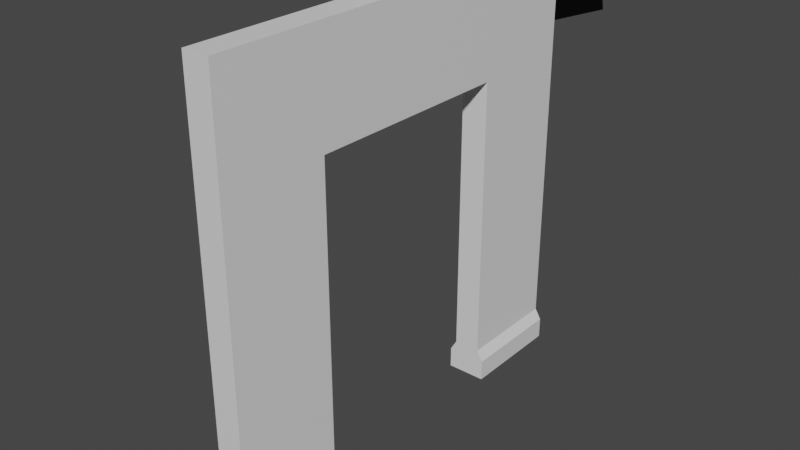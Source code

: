 # Source: door.blend  (saved by Blender 3.3.6; exported with 4.5.12 LTS)
import bpy
from mathutils import Matrix  # noqa: F401  (used for matrix-valued properties, if any)

bpy.ops.wm.read_factory_settings(use_empty=True)
scene = bpy.context.scene
scene.name = 'Scene'

# ---- collections
col_door = bpy.data.collections.new('door'); scene.collection.children.link(col_door)
col_elec_door = bpy.data.collections.new('elec-door'); col_door.children.link(col_elec_door)

# ---- images (referenced by path relative to the original .blend; pixels are not part of the script)
import os
ASSET_DIR = os.environ.get("B2B_ASSET_DIR", "")  # directory of the original .blend (textures are referenced by path, not embedded)
HERE = os.path.dirname(os.path.abspath(__file__))  # packed textures are extracted next to this script under _unpacked/

def load_image(name, relpath, width, height, colorspace="sRGB"):
    """Load a texture the original file referenced (path relative to the .blend, or extracted next to this script)."""
    p = next((c for c in (os.path.join(HERE, relpath), os.path.join(ASSET_DIR, relpath)) if relpath and os.path.exists(c)), "")
    if p:
        img = bpy.data.images.load(p, check_existing=True)
        img.name = name
    else:  # same state as the original file: an image datablock whose file is absent (Cycles renders it pink)
        img = bpy.data.images.new(name, width, height)
        img.source = "FILE"
        img.filepath = "//" + (relpath or name)
    img.colorspace_settings.name = colorspace
    return img
img_wall_connector_base_005 = load_image('wall.connector_base.005', 'wall_base.png', 1024, 1024, 'sRGB')
img_wall_triple_base_005 = load_image('wall.triple.base.005', '_unpacked/wall.triple.base.7f29fa6d.png', 1024, 1024, 'sRGB')
img_wall_corner_base_005 = load_image('wall.corner_base.005', 'wall.corner_base.png', 1024, 1024, 'sRGB')

# ---- materials (node trees are filled in below, after node groups)
mat_material_002 = bpy.data.materials.new('Material.002')
mat_material_003 = bpy.data.materials.new('Material.003')
mat_material_001 = bpy.data.materials.new('Material.001')
mat_wall_005 = bpy.data.materials.new('wall.005')
mat_wall_corner_005 = bpy.data.materials.new('wall.corner.005')

# ---- material node trees
mat_material_002.use_nodes = True; mat_material_002.node_tree.nodes.clear()
_N = mat_material_002.node_tree.nodes; _L = mat_material_002.node_tree.links
n0 = _N.new('ShaderNodeBsdfPrincipled'); n0.name = 'Principled BSDF'; n0.location = (10, 300)
n0.distribution = 'GGX'
n0.subsurface_method = 'RANDOM_WALK_SKIN'
n0.inputs[3].default_value = 1.45
n0.inputs[27].default_value = (0.0, 0.0, 0.0, 1.0)
n0.inputs[28].default_value = 1.0
n1 = _N.new('ShaderNodeOutputMaterial'); n1.name = 'Material Output'; n1.location = (300, 300)
_L.new(n0.outputs[0], n1.inputs[0])
n1.is_active_output = True
mat_material_003.use_nodes = True; mat_material_003.node_tree.nodes.clear()
_N = mat_material_003.node_tree.nodes; _L = mat_material_003.node_tree.links
n0 = _N.new('ShaderNodeBsdfPrincipled'); n0.name = 'Principled BSDF'; n0.location = (10, 300)
n0.distribution = 'GGX'
n0.subsurface_method = 'RANDOM_WALK_SKIN'
n0.inputs[3].default_value = 1.45
n0.inputs[27].default_value = (0.0, 0.0, 0.0, 1.0)
n0.inputs[28].default_value = 1.0
n1 = _N.new('ShaderNodeOutputMaterial'); n1.name = 'Material Output'; n1.location = (300, 300)
_L.new(n0.outputs[0], n1.inputs[0])
n1.is_active_output = True
mat_material_001.use_nodes = True; mat_material_001.node_tree.nodes.clear()
_N = mat_material_001.node_tree.nodes; _L = mat_material_001.node_tree.links
n0 = _N.new('ShaderNodeBsdfPrincipled'); n0.name = 'Principled BSDF'; n0.location = (10, 300)
n0.distribution = 'GGX'
n0.subsurface_method = 'RANDOM_WALK_SKIN'
n0.inputs[3].default_value = 1.45
n0.inputs[27].default_value = (0.0, 0.0, 0.0, 1.0)
n0.inputs[28].default_value = 1.0
n1 = _N.new('ShaderNodeOutputMaterial'); n1.name = 'Material Output'; n1.location = (300, 300)
_L.new(n0.outputs[0], n1.inputs[0])
n1.is_active_output = True
mat_wall_005.use_nodes = True; mat_wall_005.node_tree.nodes.clear()
_N = mat_wall_005.node_tree.nodes; _L = mat_wall_005.node_tree.links
n0 = _N.new('ShaderNodeTexNoise'); n0.name = 'Noise Texture'; n0.location = (-525, -215)
n0.inputs[3].default_value = 10.0
n0.inputs[4].default_value = 0.7933
n1 = _N.new('ShaderNodeMapping'); n1.name = 'Mapping'; n1.location = (-733, -233)
n1.inputs[1].default_value = (0.9, 0.0, 0.0)
n2 = _N.new('ShaderNodeTexCoord'); n2.name = 'Texture Coordinate'; n2.location = (-949, -259)
n3 = _N.new('ShaderNodeValToRGB'); n3.name = 'ColorRamp'; n3.location = (-322, -260)
while len(n3.color_ramp.elements) > 1: n3.color_ramp.elements.remove(n3.color_ramp.elements[-1])
n3.color_ramp.elements[0].position = 0.0; n3.color_ramp.elements[0].color = (1.0, 1.0, 1.0, 1.0)
_e = n3.color_ramp.elements.new(0.0); _e.color = (0.0, 0.0, 0.0, 1.0)
n4 = _N.new('ShaderNodeBump'); n4.name = 'Bump'; n4.location = (-33, -221)
n4.inputs[0].default_value = 0.02667
n4.inputs[1].default_value = 8.0
n4.inputs[2].default_value = 1.0
n5 = _N.new('ShaderNodeTexImage'); n5.name = 'Image Texture.001'; n5.location = (-72, -667)
n5.image = img_wall_connector_base_005
n6 = _N.new('ShaderNodeUVMap'); n6.name = 'UV Map'; n6.location = (-346, -759)
n6.uv_map = 'UVMap'
n7 = _N.new('ShaderNodeBsdfPrincipled'); n7.name = 'Principled BSDF'; n7.location = (182, -229)
n7.distribution = 'GGX'
n7.subsurface_method = 'RANDOM_WALK_SKIN'
n7.inputs[0].default_value = (0.0, 0.0, 0.0, 1.0)
n7.inputs[2].default_value = 0.2
n7.inputs[3].default_value = 1.45
n7.inputs[27].default_value = (0.0, 0.0, 0.0, 1.0)
n7.inputs[28].default_value = 1.0
n8 = _N.new('ShaderNodeTexImage'); n8.name = 'Image Texture'; n8.location = (-1186, -596)
n8.image = img_wall_triple_base_005
n9 = _N.new('ShaderNodeOutputMaterial'); n9.name = 'Material Output'; n9.location = (1179, 86)
n10 = _N.new('ShaderNodeAttribute'); n10.name = 'Attribute'; n10.location = (-860, 148)
n10.attribute_name = 'damage.wall'
n11 = _N.new('ShaderNodeBsdfPrincipled'); n11.name = 'Principled BSDF.001'; n11.location = (-326, 364)
n11.distribution = 'GGX'
n11.subsurface_method = 'RANDOM_WALK_SKIN'
n11.inputs[0].default_value = (0.0, 0.0, 0.0, 1.0)
n11.inputs[2].default_value = 0.2
n11.inputs[3].default_value = 1.45
n11.inputs[27].default_value = (0.0, 0.0, 0.0, 1.0)
n11.inputs[28].default_value = 1.0
n12 = _N.new('ShaderNodeMixShader'); n12.name = 'Mix Shader'; n12.location = (243, 123)
n12.hide = True
_L.new(n3.outputs[0], n4.inputs[3])
_L.new(n1.outputs[0], n0.inputs[0])
_L.new(n2.outputs[2], n1.inputs[0])
_L.new(n0.outputs[0], n3.inputs[0])
_L.new(n11.outputs[0], n12.inputs[2])
_L.new(n4.outputs[0], n7.inputs[5])
_L.new(n6.outputs[0], n5.inputs[0])
_L.new(n12.outputs[0], n9.inputs[0])
_L.new(n7.outputs[0], n12.inputs[1])
_L.new(n10.outputs[0], n12.inputs[0])
n9.is_active_output = True
mat_wall_corner_005.use_nodes = True; mat_wall_corner_005.node_tree.nodes.clear()
_N = mat_wall_corner_005.node_tree.nodes; _L = mat_wall_corner_005.node_tree.links
n0 = _N.new('ShaderNodeTexNoise'); n0.name = 'Noise Texture'; n0.location = (-525, -215)
n0.inputs[3].default_value = 10.0
n0.inputs[4].default_value = 0.7933
n1 = _N.new('ShaderNodeMapping'); n1.name = 'Mapping'; n1.location = (-733, -233)
n1.inputs[1].default_value = (0.9, 0.0, 0.0)
n2 = _N.new('ShaderNodeTexCoord'); n2.name = 'Texture Coordinate'; n2.location = (-949, -259)
n3 = _N.new('ShaderNodeTexImage'); n3.name = 'Image Texture'; n3.location = (-1186, -596)
n3.image = img_wall_connector_base_005
n4 = _N.new('ShaderNodeValToRGB'); n4.name = 'ColorRamp'; n4.location = (-322, -260)
while len(n4.color_ramp.elements) > 1: n4.color_ramp.elements.remove(n4.color_ramp.elements[-1])
n4.color_ramp.elements[0].position = 0.0; n4.color_ramp.elements[0].color = (1.0, 1.0, 1.0, 1.0)
_e = n4.color_ramp.elements.new(0.0); _e.color = (0.0, 0.0, 0.0, 1.0)
n5 = _N.new('ShaderNodeBump'); n5.name = 'Bump'; n5.location = (-33, -221)
n5.inputs[0].default_value = 0.02667
n5.inputs[1].default_value = 8.0
n5.inputs[2].default_value = 1.0
n6 = _N.new('ShaderNodeOutputMaterial'); n6.name = 'Material Output'; n6.location = (1179, 86)
n7 = _N.new('ShaderNodeMixShader'); n7.name = 'Mix Shader'; n7.location = (243, 123)
n7.hide = True
n8 = _N.new('ShaderNodeAttribute'); n8.name = 'Attribute'; n8.location = (-860, 148)
n8.attribute_name = 'wall.corner'
n9 = _N.new('ShaderNodeUVMap'); n9.name = 'UV Map'; n9.location = (-346, -759)
n9.uv_map = 'UVMap'
n10 = _N.new('ShaderNodeBsdfPrincipled'); n10.name = 'Principled BSDF'; n10.location = (182, -229)
n10.distribution = 'GGX'
n10.subsurface_method = 'RANDOM_WALK_SKIN'
n10.inputs[0].default_value = (0.04817, 0.04817, 0.04817, 1.0)
n10.inputs[2].default_value = 0.2
n10.inputs[3].default_value = 1.45
n10.inputs[27].default_value = (0.0, 0.0, 0.0, 1.0)
n10.inputs[28].default_value = 1.0
n11 = _N.new('ShaderNodeBsdfPrincipled'); n11.name = 'Principled BSDF.001'; n11.location = (-326, 364)
n11.distribution = 'GGX'
n11.subsurface_method = 'RANDOM_WALK_SKIN'
n11.inputs[0].default_value = (0.494, 0.2657, 0.08785, 1.0)
n11.inputs[2].default_value = 0.2
n11.inputs[3].default_value = 1.45
n11.inputs[27].default_value = (0.0, 0.0, 0.0, 1.0)
n11.inputs[28].default_value = 1.0
n12 = _N.new('ShaderNodeTexImage'); n12.name = 'Image Texture.001'; n12.location = (-139, -675)
n12.image = img_wall_corner_base_005
_L.new(n4.outputs[0], n5.inputs[3])
_L.new(n1.outputs[0], n0.inputs[0])
_L.new(n2.outputs[2], n1.inputs[0])
_L.new(n0.outputs[0], n4.inputs[0])
_L.new(n11.outputs[0], n7.inputs[1])
_L.new(n5.outputs[0], n10.inputs[5])
_L.new(n7.outputs[0], n6.inputs[0])
_L.new(n8.outputs[0], n7.inputs[0])
_L.new(n10.outputs[0], n7.inputs[2])
_L.new(n9.outputs[0], n12.inputs[0])
n6.is_active_output = True

# ---- world
world_world = bpy.data.worlds.new('World'); scene.world = world_world
world_world.use_nodes = True; world_world.node_tree.nodes.clear()
_N = world_world.node_tree.nodes; _L = world_world.node_tree.links
n0 = _N.new('ShaderNodeOutputWorld'); n0.name = 'World Output'; n0.location = (300, 300)
n1 = _N.new('ShaderNodeBackground'); n1.name = 'Background'; n1.location = (10, 300)
n1.inputs[0].default_value = (0.05088, 0.05088, 0.05088, 1.0)
_L.new(n1.outputs[0], n0.inputs[0])
n0.is_active_output = True
world_world.color = (0.05088, 0.05088, 0.05088)
world_world.use_sun_shadow = False
world_world.sun_shadow_jitter_overblur = 0.0

# ---- meshes
me_cube_020 = bpy.data.meshes.new('Cube.020')
me_cube_020.from_pydata([(-0.0925, -1.0, -1.0), (-0.0625, -1.0, 1.0), (-0.0925, 1.0, -1.0), (-0.0625, 1.0, 1.0), (0.0925, -1.0, -1.0), (0.0625, -1.0, 1.0), (0.0925, 1.0, -1.0), (0.0625, 1.0, 1.0), (-0.0925, -1.0, -0.9), (-0.0925, 1.0, -0.9), (0.0925, 1.0, -0.9), (0.0925, -1.0, -0.9), (-0.0625, -1.0, -0.85), (-0.0625, 1.0, -0.85), (0.0625, 1.0, -0.85), (0.0625, -1.0, -0.85), (-0.0925, 0.5, -1.0), (-0.0925, -0.5, -1.0), (-0.0625, -0.5, 1.0), (-0.0625, 0.0, 1.0), (-0.0625, 0.5, 1.0), (0.0925, -0.5, -1.0), (0.0925, 0.5, -1.0), (0.0625, 0.5, 1.0), (0.0625, 0.0, 1.0), (0.0625, -0.5, 1.0), (0.0925, 0.5, -0.9), (0.0925, -0.5, -0.9), (-0.0925, -0.5, -0.9), (-0.0925, 0.5, -0.9), (0.0625, 0.5, -0.85), (0.0625, -0.5, -0.85), (-0.0625, -0.5, -0.85), (-0.0625, 0.5, -0.85), (-0.0625, -1.0, 0.5), (-0.0625, 1.0, 0.5), (0.0625, 1.0, 0.5), (0.0625, -1.0, 0.5), (0.0625, 0.5, 0.5), (0.0625, 0.0, 0.5), (0.0625, -0.5, 0.5), (-0.0625, -0.5, 0.5), (-0.0625, 0.0, 0.5), (-0.0625, 0.5, 0.5)], [], [(43, 20, 3, 35), (35, 3, 7, 36), (40, 25, 5, 37), (37, 5, 1, 34), (17, 21, 4, 0), (25, 18, 1, 5), (4, 11, 8, 0), (21, 27, 11, 4), (2, 9, 10, 6), (16, 29, 9, 2), (11, 15, 12, 8), (27, 31, 15, 11), (9, 13, 14, 10), (29, 33, 13, 9), (8, 12, 32, 28), (10, 14, 30, 26), (0, 8, 28, 17), (6, 10, 26, 22), (7, 3, 20, 23), (23, 20, 19, 24), (24, 19, 18, 25), (2, 6, 22, 16), (36, 7, 23, 38), (38, 23, 24, 39), (39, 24, 25, 40), (34, 1, 18, 41), (41, 18, 19, 42), (42, 19, 20, 43), (12, 34, 41, 32), (14, 36, 38, 30), (15, 37, 34, 12), (31, 40, 37, 15), (13, 35, 36, 14), (33, 43, 35, 13), (42, 43, 38, 39), (41, 42, 39, 40), (31, 32, 41, 40), (17, 28, 27, 21), (28, 32, 31, 27), (30, 38, 43, 33), (29, 26, 30, 33), (16, 22, 26, 29)])
me_cube_020.polygons.foreach_set('material_index', [0, 0, 0, 0, 1, 0, 1, 1, 1, 1, 1, 1, 1, 1, 1, 1, 1, 1, 0, 0, 0, 1, 0, 0, 0, 0, 0, 0, 0, 0, 0, 0, 0, 0, 0, 0, 0, 1, 1, 0, 1, 1])
_uv = me_cube_020.uv_layers.new(name='UVMap')
_uv.uv.foreach_set('vector', [0.75, 0.2917, 0.75, 0.3333, 0.6667, 0.3333, 0.6667, 0.2917, 0.3333, 0.2917, 0.3333, 0.3333, 0.0, 0.3333, 0.0, 0.2917, 0.08333, 0.625, 0.08333, 0.6667, 0.0, 0.6667, 0.0, 0.625, 0.6667, 0.2917, 0.6667, 0.3333, 0.3333, 0.3333, 0.3333, 0.2917, 0.3333, 0.5833, 0.6667, 0.5833, 0.6667, 0.6667, 0.3333, 0.6667, 0.0, 0.9167, 0.3333, 0.9167, 0.3333, 1.0, 0.0, 1.0, 0.6667, 0.0, 0.6667, 0.1667, 0.3333, 0.1667, 0.3333, 0.0, 0.08333, 0.3333, 0.08333, 0.5, 0.0, 0.5, 0.0, 0.3333, 0.3333, 0.0, 0.3333, 0.1667, 0.0, 0.1667, 0.0, 0.0, 0.75, 0.0, 0.75, 0.1667, 0.6667, 0.1667, 0.6667, 0.0, 0.6667, 0.1667, 0.6667, 0.25, 0.3333, 0.25, 0.3333, 0.1667, 0.08333, 0.5, 0.08333, 0.5833, 0.0, 0.5833, 0.0, 0.5, 0.3333, 0.1667, 0.3333, 0.25, 0.0, 0.25, 0.0, 0.1667, 0.75, 0.1667, 0.75, 0.25, 0.6667, 0.25, 0.6667, 0.1667, 1.0, 0.1667, 1.0, 0.25, 0.9167, 0.25, 0.9167, 0.1667, 0.3333, 0.5, 0.3333, 0.5833, 0.25, 0.5833, 0.25, 0.5, 1.0, 0.0, 1.0, 0.1667, 0.9167, 0.1667, 0.9167, 0.0, 0.3333, 0.3333, 0.3333, 0.5, 0.25, 0.5, 0.25, 0.3333, 0.0, 0.6667, 0.3333, 0.6667, 0.3333, 0.75, 0.0, 0.75, 0.0, 0.75, 0.3333, 0.75, 0.3333, 0.8333, 0.0, 0.8333, 0.0, 0.8333, 0.3333, 0.8333, 0.3333, 0.9167, 0.0, 0.9167, 0.3333, 0.3333, 0.6667, 0.3333, 0.6667, 0.4167, 0.3333, 0.4167, 0.3333, 0.625, 0.3333, 0.6667, 0.25, 0.6667, 0.25, 0.625, 0.25, 0.625, 0.25, 0.6667, 0.1667, 0.6667, 0.1667, 0.625, 0.1667, 0.625, 0.1667, 0.6667, 0.08333, 0.6667, 0.08333, 0.625, 1.0, 0.2917, 1.0, 0.3333, 0.9167, 0.3333, 0.9167, 0.2917, 0.9167, 0.2917, 0.9167, 0.3333, 0.8333, 0.3333, 0.8333, 0.2917, 0.8333, 0.2917, 0.8333, 0.3333, 0.75, 0.3333, 0.75, 0.2917, 1.0, 0.25, 1.0, 0.2917, 0.9167, 0.2917, 0.9167, 0.25, 0.3333, 0.5833, 0.3333, 0.625, 0.25, 0.625, 0.25, 0.5833, 0.6667, 0.25, 0.6667, 0.2917, 0.3333, 0.2917, 0.3333, 0.25, 0.08333, 0.5833, 0.08333, 0.625, 0.0, 0.625, 0.0, 0.5833, 0.3333, 0.25, 0.3333, 0.2917, 0.0, 0.2917, 0.0, 0.25, 0.75, 0.25, 0.75, 0.2917, 0.6667, 0.2917, 0.6667, 0.25, 0.8333, 0.2917, 0.75, 0.2917, 0.25, 0.625, 0.1667, 0.625, 0.9167, 0.2917, 0.8333, 0.2917, 0.1667, 0.625, 0.08333, 0.625, 0.08333, 0.5833, 0.9167, 0.25, 0.9167, 0.2917, 0.08333, 0.625, 0.3333, 0.5833, 0.9167, 0.1667, 0.08333, 0.5, 0.6667, 0.5833, 0.9167, 0.1667, 0.9167, 0.25, 0.08333, 0.5833, 0.08333, 0.5, 0.25, 0.5833, 0.25, 0.625, 0.75, 0.2917, 0.75, 0.25, 0.75, 0.1667, 0.25, 0.5, 0.25, 0.5833, 0.75, 0.25, 0.3333, 0.4167, 0.6667, 0.4167, 0.25, 0.5, 0.75, 0.1667])
me_cube_020.materials.append(mat_material_002)
me_cube_020.materials.append(mat_material_003)
me_cube_020.update()
me_cube_021 = bpy.data.meshes.new('Cube.021')
me_cube_021.from_pydata([(-0.0221, 0.0, -0.9994), (-0.0221, 0.0, 0.5006), (-0.0221, 0.5, -0.9994), (-0.0221, 0.5, 0.5006), (0.0221, 0.0, -0.9994), (0.0221, 0.0, 0.5006), (0.0221, 0.5, -0.9994), (0.0221, 0.5, 0.5006), (-0.0221, 0.0, -0.9244), (-0.0221, 0.5, -0.9244), (0.0221, 0.5, -0.9244), (0.0221, 0.0, -0.9244), (-0.0221, 0.0, -0.8869), (-0.0221, 0.5, -0.8869), (0.0221, 0.5, -0.8869), (0.0221, 0.0, -0.8869)], [], [(12, 1, 3, 13), (13, 3, 7, 14), (14, 7, 5, 15), (15, 5, 1, 12), (2, 6, 4, 0), (7, 3, 1, 5), (4, 11, 8, 0), (6, 10, 11, 4), (2, 9, 10, 6), (0, 8, 9, 2), (11, 15, 12, 8), (10, 14, 15, 11), (9, 13, 14, 10), (8, 12, 13, 9)])
_uv = me_cube_021.uv_layers.new(name='UVMap')
_uv.uv.foreach_set('vector', [1.0, 0.25, 1.0, 0.3333, 0.6667, 0.3333, 0.6667, 0.25, 0.3333, 0.25, 0.3333, 0.3333, 0.0, 0.3333, 0.0, 0.25, 0.3333, 0.5833, 0.3333, 0.6667, 0.0, 0.6667, 0.0, 0.5833, 0.6667, 0.25, 0.6667, 0.3333, 0.3333, 0.3333, 0.3333, 0.25, 0.3333, 0.3333, 0.6667, 0.3333, 0.6667, 0.6667, 0.3333, 0.6667, 0.0, 0.6667, 0.3333, 0.6667, 0.3333, 1.0, 0.0, 1.0, 0.6667, 0.0, 0.6667, 0.1667, 0.3333, 0.1667, 0.3333, 0.0, 0.3333, 0.3333, 0.3333, 0.5, 0.0, 0.5, 0.0, 0.3333, 0.3333, 0.0, 0.3333, 0.1667, 0.0, 0.1667, 0.0, 0.0, 1.0, 0.0, 1.0, 0.1667, 0.6667, 0.1667, 0.6667, 0.0, 0.6667, 0.1667, 0.6667, 0.25, 0.3333, 0.25, 0.3333, 0.1667, 0.3333, 0.5, 0.3333, 0.5833, 0.0, 0.5833, 0.0, 0.5, 0.3333, 0.1667, 0.3333, 0.25, 0.0, 0.25, 0.0, 0.1667, 1.0, 0.1667, 1.0, 0.25, 0.6667, 0.25, 0.6667, 0.1667])
me_cube_021.materials.append(mat_material_001)
me_cube_021.update()
me_cube_023 = bpy.data.meshes.new('Cube.023')
me_cube_023.from_pydata([(-0.0221, -0.5, -0.9994), (-0.0221, -0.5, 0.5006), (-0.0221, 0.0, -0.9994), (-0.0221, 0.0, 0.5006), (0.0221, -0.5, -0.9994), (0.0221, -0.5, 0.5006), (0.0221, 0.0, -0.9994), (0.0221, 0.0, 0.5006), (-0.0221, -0.5, -0.9244), (-0.0221, 0.0, -0.9244), (0.0221, 0.0, -0.9244), (0.0221, -0.5, -0.9244), (-0.0221, -0.5, -0.8869), (-0.0221, 0.0, -0.8869), (0.0221, 0.0, -0.8869), (0.0221, -0.5, -0.8869)], [], [(12, 1, 3, 13), (13, 3, 7, 14), (14, 7, 5, 15), (15, 5, 1, 12), (2, 6, 4, 0), (7, 3, 1, 5), (4, 11, 8, 0), (6, 10, 11, 4), (2, 9, 10, 6), (0, 8, 9, 2), (11, 15, 12, 8), (10, 14, 15, 11), (9, 13, 14, 10), (8, 12, 13, 9)])
me_cube_023.polygons.foreach_set('material_index', [0, 0, 0, 0, 1, 0, 1, 1, 1, 1, 1, 1, 1, 1])
_uv = me_cube_023.uv_layers.new(name='UVMap')
_uv.uv.foreach_set('vector', [1.0, 0.25, 1.0, 0.3333, 0.6667, 0.3333, 0.6667, 0.25, 0.3333, 0.25, 0.3333, 0.3333, 0.0, 0.3333, 0.0, 0.25, 0.3333, 0.5833, 0.3333, 0.6667, 0.0, 0.6667, 0.0, 0.5833, 0.6667, 0.25, 0.6667, 0.3333, 0.3333, 0.3333, 0.3333, 0.25, 0.3333, 0.3333, 0.6667, 0.3333, 0.6667, 0.6667, 0.3333, 0.6667, 0.0, 0.6667, 0.3333, 0.6667, 0.3333, 1.0, 0.0, 1.0, 0.6667, 0.0, 0.6667, 0.1667, 0.3333, 0.1667, 0.3333, 0.0, 0.3333, 0.3333, 0.3333, 0.5, 0.0, 0.5, 0.0, 0.3333, 0.3333, 0.0, 0.3333, 0.1667, 0.0, 0.1667, 0.0, 0.0, 1.0, 0.0, 1.0, 0.1667, 0.6667, 0.1667, 0.6667, 0.0, 0.6667, 0.1667, 0.6667, 0.25, 0.3333, 0.25, 0.3333, 0.1667, 0.3333, 0.5, 0.3333, 0.5833, 0.0, 0.5833, 0.0, 0.5, 0.3333, 0.1667, 0.3333, 0.25, 0.0, 0.25, 0.0, 0.1667, 1.0, 0.1667, 1.0, 0.25, 0.6667, 0.25, 0.6667, 0.1667])
me_cube_023.materials.append(mat_wall_005)
me_cube_023.materials.append(mat_wall_corner_005)
me_cube_023.update()
arm_armature = bpy.data.armatures.new('Armature')  # bones are not reproduced

# ---- objects
ob_door_armature = bpy.data.objects.new('door.armature', arm_armature)
ob_wall_001 = bpy.data.objects.new('wall.001', me_cube_020)
ob_door_l = bpy.data.objects.new('Door.L', me_cube_021)
ob_door_r = bpy.data.objects.new('Door.R', me_cube_023)

# ---- transforms, parenting, visibility, modifiers, constraints
ob_door_armature.location = (0.0, 1.003, 0.0)
ob_door_armature.rotation_euler = (1.571, -0.1508, -0.162)
ob_door_armature.scale = (0.9962, 0.9999, 0.8414)
ob_wall_001.location = (0.0, 0.0, 0.0)
ob_door_l.parent = ob_door_armature
ob_door_l.matrix_parent_inverse = Matrix(((-0.9961, 0.001251, 0.1486, 0.002303), (0.0555, 1.184, -0.0001878, 1.199), (-0.1508, 0.0001575, -0.9891, 0.0003163), (-0.0, -0.0, -0.0, 1.0)))
ob_door_l.location = (0.0, 0.0, 0.0)
_vg = ob_door_l.vertex_groups.new(name='right.door')
ob_door_r.parent = ob_door_armature
ob_door_r.matrix_parent_inverse = Matrix(((-0.9961, 0.001251, 0.1486, 0.002301), (0.0555, 1.184, -0.0001878, 1.198), (-0.1508, 0.0001575, -0.9891, 0.0003161), (-0.0, -0.0, -0.0, 1.0)))
ob_door_r.location = (0.0, 0.0, 0.0)
_vg = ob_door_r.vertex_groups.new(name='left.door')

# ---- collection membership
col_elec_door.objects.link(ob_door_armature)
col_elec_door.objects.link(ob_wall_001)
col_elec_door.objects.link(ob_door_l)
col_elec_door.objects.link(ob_door_r)

# ---- scene / render settings (as saved in the file)
scene.frame_start = 0; scene.frame_end = 80; scene.frame_set(36)
scene.render.engine = 'CYCLES'
scene.cycles.sampling_pattern = 'TABULATED_SOBOL'
scene.cycles.use_light_tree = False
scene.cycles.bake_type = 'DIFFUSE'
scene.view_settings.view_transform = 'Filmic'
bpy.context.view_layer.update()

# ---- added for rendering (the .blend has no active camera and no usable light): camera, sun
cam_auto = bpy.data.cameras.new('AutoCamera')
cam_auto.lens = 50.0
cam_auto.sensor_width = 36.0
cam_auto.clip_end = 1000.0
ob_auto_camera = bpy.data.objects.new('AutoCamera', cam_auto)
scene.collection.objects.link(ob_auto_camera)
ob_auto_camera.location = (2.62252, -3.14703, 2.09802)
ob_auto_camera.rotation_euler = (1.09748, -7.21219e-08, 0.694738)
scene.camera = ob_auto_camera
light_auto_sun = bpy.data.lights.new('AutoSun', 'SUN')
light_auto_sun.energy = 3.0
light_auto_sun.angle = 0.0523599
ob_auto_sun = bpy.data.objects.new('AutoSun', light_auto_sun)
scene.collection.objects.link(ob_auto_sun)
ob_auto_sun.rotation_euler = (0.872665, 0.174533, 0.523599)
bpy.context.view_layer.update()
